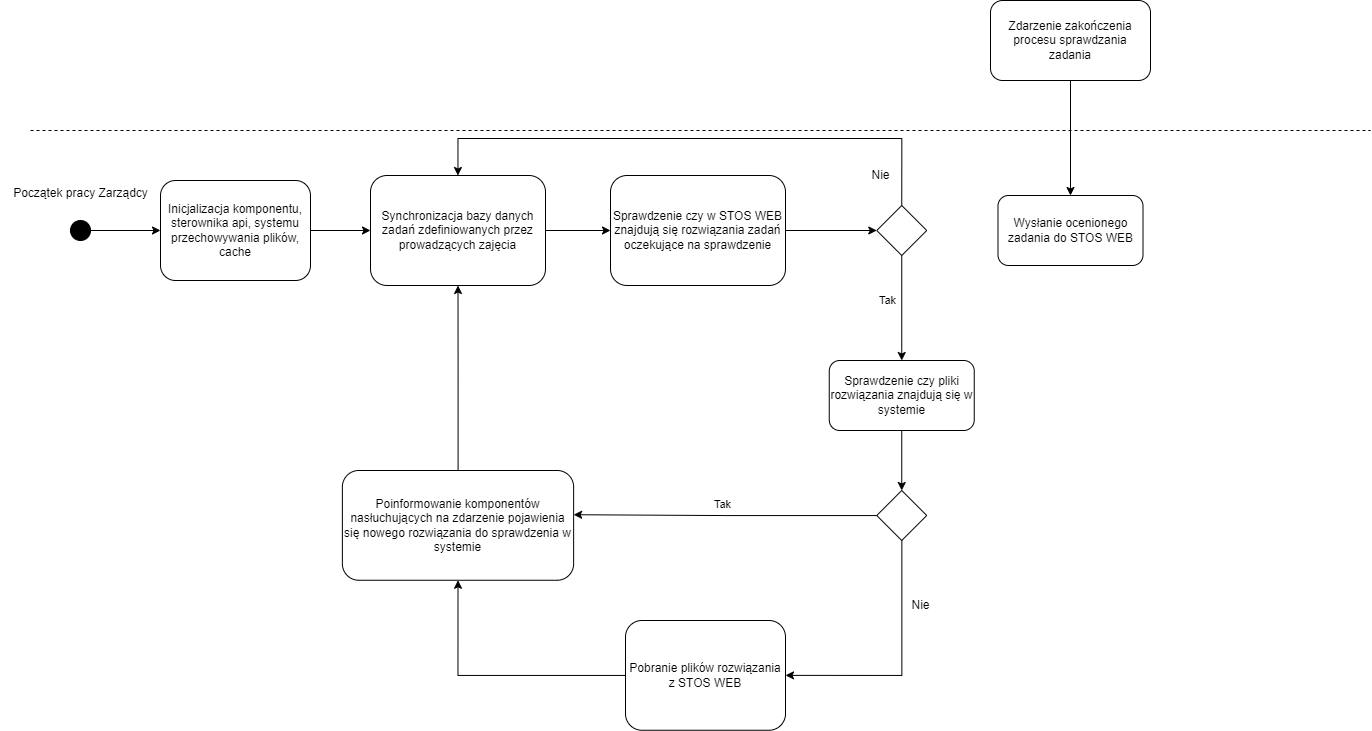

The diagram above was exported from draw.io. Its source (the exported page's mxGraphModel, read from the mxfile embedded in the PNG):
<mxGraphModel dx="1639" dy="898" grid="1" gridSize="10" guides="1" tooltips="1" connect="1" arrows="1" fold="1" page="1" pageScale="1" pageWidth="827" pageHeight="1169" math="0" shadow="0">
  <root>
    <mxCell id="0" />
    <mxCell id="1" parent="0" />
    <mxCell id="ZbDHYAYq4l6X2AtcqRUV-1" style="edgeStyle=orthogonalEdgeStyle;rounded=0;orthogonalLoop=1;jettySize=auto;html=1;entryX=0;entryY=0.5;entryDx=0;entryDy=0;" parent="1" source="ZbDHYAYq4l6X2AtcqRUV-2" target="ZbDHYAYq4l6X2AtcqRUV-4" edge="1">
      <mxGeometry relative="1" as="geometry" />
    </mxCell>
    <mxCell id="ZbDHYAYq4l6X2AtcqRUV-2" value="" style="ellipse;fillColor=strokeColor;html=1;" parent="1" vertex="1">
      <mxGeometry x="230" y="250" width="20" height="20" as="geometry" />
    </mxCell>
    <mxCell id="ZbDHYAYq4l6X2AtcqRUV-35" style="edgeStyle=orthogonalEdgeStyle;rounded=0;orthogonalLoop=1;jettySize=auto;html=1;entryX=0;entryY=0.5;entryDx=0;entryDy=0;" parent="1" source="ZbDHYAYq4l6X2AtcqRUV-4" target="ZbDHYAYq4l6X2AtcqRUV-32" edge="1">
      <mxGeometry relative="1" as="geometry" />
    </mxCell>
    <mxCell id="ZbDHYAYq4l6X2AtcqRUV-4" value="Inicjalizacja komponentu, sterownika api, systemu przechowywania plików, cache" style="rounded=1;whiteSpace=wrap;html=1;" parent="1" vertex="1">
      <mxGeometry x="320" y="210" width="150" height="100" as="geometry" />
    </mxCell>
    <mxCell id="ZbDHYAYq4l6X2AtcqRUV-5" value="Początek pracy Zarządcy" style="text;html=1;align=center;verticalAlign=middle;resizable=0;points=[];autosize=1;strokeColor=none;fillColor=none;" parent="1" vertex="1">
      <mxGeometry x="160" y="208" width="160" height="30" as="geometry" />
    </mxCell>
    <mxCell id="ZbDHYAYq4l6X2AtcqRUV-6" style="edgeStyle=orthogonalEdgeStyle;rounded=0;orthogonalLoop=1;jettySize=auto;html=1;entryX=0;entryY=0.5;entryDx=0;entryDy=0;" parent="1" source="ZbDHYAYq4l6X2AtcqRUV-7" target="ZbDHYAYq4l6X2AtcqRUV-11" edge="1">
      <mxGeometry relative="1" as="geometry" />
    </mxCell>
    <mxCell id="ZbDHYAYq4l6X2AtcqRUV-7" value="Sprawdzenie czy w STOS WEB znajdują się rozwiązania zadań oczekujące na sprawdzenie" style="rounded=1;whiteSpace=wrap;html=1;" parent="1" vertex="1">
      <mxGeometry x="770" y="205" width="175" height="110" as="geometry" />
    </mxCell>
    <mxCell id="ZbDHYAYq4l6X2AtcqRUV-9" style="edgeStyle=orthogonalEdgeStyle;rounded=0;orthogonalLoop=1;jettySize=auto;html=1;exitX=0.5;exitY=1;exitDx=0;exitDy=0;entryX=0.5;entryY=0;entryDx=0;entryDy=0;" parent="1" source="ZbDHYAYq4l6X2AtcqRUV-11" target="ZbDHYAYq4l6X2AtcqRUV-14" edge="1">
      <mxGeometry relative="1" as="geometry" />
    </mxCell>
    <mxCell id="ZbDHYAYq4l6X2AtcqRUV-10" value="Tak" style="edgeLabel;html=1;align=center;verticalAlign=middle;resizable=0;points=[];" parent="ZbDHYAYq4l6X2AtcqRUV-9" vertex="1" connectable="0">
      <mxGeometry x="-0.1478" y="-5" relative="1" as="geometry">
        <mxPoint x="-10" as="offset" />
      </mxGeometry>
    </mxCell>
    <mxCell id="ZbDHYAYq4l6X2AtcqRUV-34" style="edgeStyle=orthogonalEdgeStyle;rounded=0;orthogonalLoop=1;jettySize=auto;html=1;entryX=0.5;entryY=0;entryDx=0;entryDy=0;exitX=0.5;exitY=0;exitDx=0;exitDy=0;" parent="1" source="ZbDHYAYq4l6X2AtcqRUV-11" edge="1">
      <mxGeometry relative="1" as="geometry">
        <mxPoint x="1059.9461904761904" y="220.00380952380962" as="sourcePoint" />
        <mxPoint x="617.45" y="205" as="targetPoint" />
        <Array as="points">
          <mxPoint x="1061" y="168" />
          <mxPoint x="617" y="168" />
        </Array>
      </mxGeometry>
    </mxCell>
    <mxCell id="ZbDHYAYq4l6X2AtcqRUV-11" value="" style="rhombus;whiteSpace=wrap;html=1;" parent="1" vertex="1">
      <mxGeometry x="1036.25" y="235" width="50" height="50" as="geometry" />
    </mxCell>
    <mxCell id="ZbDHYAYq4l6X2AtcqRUV-41" style="edgeStyle=orthogonalEdgeStyle;rounded=0;orthogonalLoop=1;jettySize=auto;html=1;entryX=0.5;entryY=0;entryDx=0;entryDy=0;" parent="1" source="ZbDHYAYq4l6X2AtcqRUV-14" target="ZbDHYAYq4l6X2AtcqRUV-38" edge="1">
      <mxGeometry relative="1" as="geometry" />
    </mxCell>
    <mxCell id="ZbDHYAYq4l6X2AtcqRUV-14" value="Sprawdzenie czy pliki rozwiązania znajdują się w systemie" style="rounded=1;whiteSpace=wrap;html=1;" parent="1" vertex="1">
      <mxGeometry x="988.75" y="390" width="145" height="70" as="geometry" />
    </mxCell>
    <mxCell id="ZbDHYAYq4l6X2AtcqRUV-40" style="edgeStyle=orthogonalEdgeStyle;rounded=0;orthogonalLoop=1;jettySize=auto;html=1;" parent="1" source="ZbDHYAYq4l6X2AtcqRUV-16" target="ZbDHYAYq4l6X2AtcqRUV-39" edge="1">
      <mxGeometry relative="1" as="geometry" />
    </mxCell>
    <mxCell id="ZbDHYAYq4l6X2AtcqRUV-16" value="Zdarzenie zakończenia procesu sprawdzania zadania" style="rounded=1;whiteSpace=wrap;html=1;" parent="1" vertex="1">
      <mxGeometry x="1150" y="30" width="160" height="80" as="geometry" />
    </mxCell>
    <mxCell id="ZbDHYAYq4l6X2AtcqRUV-17" value="Nie" style="text;html=1;align=center;verticalAlign=middle;resizable=0;points=[];autosize=1;strokeColor=none;fillColor=none;" parent="1" vertex="1">
      <mxGeometry x="1020" y="190" width="40" height="30" as="geometry" />
    </mxCell>
    <mxCell id="ZbDHYAYq4l6X2AtcqRUV-28" value="" style="endArrow=none;dashed=1;html=1;rounded=0;" parent="1" edge="1">
      <mxGeometry width="50" height="50" relative="1" as="geometry">
        <mxPoint x="190" y="160" as="sourcePoint" />
        <mxPoint x="1530" y="160" as="targetPoint" />
      </mxGeometry>
    </mxCell>
    <mxCell id="ZbDHYAYq4l6X2AtcqRUV-36" style="edgeStyle=orthogonalEdgeStyle;rounded=0;orthogonalLoop=1;jettySize=auto;html=1;entryX=0;entryY=0.5;entryDx=0;entryDy=0;" parent="1" source="ZbDHYAYq4l6X2AtcqRUV-32" target="ZbDHYAYq4l6X2AtcqRUV-7" edge="1">
      <mxGeometry relative="1" as="geometry" />
    </mxCell>
    <mxCell id="ZbDHYAYq4l6X2AtcqRUV-32" value="Synchronizacja bazy danych zadań zdefiniowanych przez prowadzących zajęcia" style="rounded=1;whiteSpace=wrap;html=1;" parent="1" vertex="1">
      <mxGeometry x="530" y="205" width="175" height="110" as="geometry" />
    </mxCell>
    <mxCell id="ZbDHYAYq4l6X2AtcqRUV-48" style="edgeStyle=orthogonalEdgeStyle;rounded=0;orthogonalLoop=1;jettySize=auto;html=1;entryX=1;entryY=0.5;entryDx=0;entryDy=0;" parent="1" source="ZbDHYAYq4l6X2AtcqRUV-38" target="ZbDHYAYq4l6X2AtcqRUV-47" edge="1">
      <mxGeometry relative="1" as="geometry">
        <Array as="points">
          <mxPoint x="1061" y="705" />
        </Array>
      </mxGeometry>
    </mxCell>
    <mxCell id="ZbDHYAYq4l6X2AtcqRUV-38" value="" style="rhombus;whiteSpace=wrap;html=1;" parent="1" vertex="1">
      <mxGeometry x="1036.25" y="520" width="50" height="50" as="geometry" />
    </mxCell>
    <mxCell id="ZbDHYAYq4l6X2AtcqRUV-39" value="Wysłanie ocenionego zadania do STOS WEB" style="rounded=1;whiteSpace=wrap;html=1;" parent="1" vertex="1">
      <mxGeometry x="1157.5" y="225" width="145" height="70" as="geometry" />
    </mxCell>
    <mxCell id="ZbDHYAYq4l6X2AtcqRUV-45" style="edgeStyle=orthogonalEdgeStyle;rounded=0;orthogonalLoop=1;jettySize=auto;html=1;entryX=0.5;entryY=1;entryDx=0;entryDy=0;" parent="1" source="ZbDHYAYq4l6X2AtcqRUV-43" target="ZbDHYAYq4l6X2AtcqRUV-32" edge="1">
      <mxGeometry relative="1" as="geometry" />
    </mxCell>
    <mxCell id="ZbDHYAYq4l6X2AtcqRUV-43" value="Poinformowanie komponentów nasłuchujących na zdarzenie pojawienia się nowego rozwiązania do sprawdzenia w systemie" style="rounded=1;whiteSpace=wrap;html=1;" parent="1" vertex="1">
      <mxGeometry x="501.88" y="500" width="231.25" height="109.75" as="geometry" />
    </mxCell>
    <mxCell id="ZbDHYAYq4l6X2AtcqRUV-44" style="edgeStyle=orthogonalEdgeStyle;rounded=0;orthogonalLoop=1;jettySize=auto;html=1;entryX=1;entryY=0.403;entryDx=0;entryDy=0;entryPerimeter=0;" parent="1" source="ZbDHYAYq4l6X2AtcqRUV-38" target="ZbDHYAYq4l6X2AtcqRUV-43" edge="1">
      <mxGeometry relative="1" as="geometry" />
    </mxCell>
    <mxCell id="ZbDHYAYq4l6X2AtcqRUV-49" style="edgeStyle=orthogonalEdgeStyle;rounded=0;orthogonalLoop=1;jettySize=auto;html=1;entryX=0.5;entryY=1;entryDx=0;entryDy=0;" parent="1" source="ZbDHYAYq4l6X2AtcqRUV-47" target="ZbDHYAYq4l6X2AtcqRUV-43" edge="1">
      <mxGeometry relative="1" as="geometry" />
    </mxCell>
    <mxCell id="ZbDHYAYq4l6X2AtcqRUV-47" value="Pobranie plików rozwiązania z STOS WEB" style="rounded=1;whiteSpace=wrap;html=1;" parent="1" vertex="1">
      <mxGeometry x="785" y="650" width="160" height="109.75" as="geometry" />
    </mxCell>
    <mxCell id="ZbDHYAYq4l6X2AtcqRUV-50" value="Tak" style="edgeLabel;html=1;align=center;verticalAlign=middle;resizable=0;points=[];" parent="1" vertex="1" connectable="0">
      <mxGeometry x="1040.0000000000005" y="350.0044444444446" as="geometry">
        <mxPoint x="-159" y="183" as="offset" />
      </mxGeometry>
    </mxCell>
    <mxCell id="ZbDHYAYq4l6X2AtcqRUV-51" value="Nie" style="text;html=1;align=center;verticalAlign=middle;resizable=0;points=[];autosize=1;strokeColor=none;fillColor=none;" parent="1" vertex="1">
      <mxGeometry x="1060" y="620" width="40" height="30" as="geometry" />
    </mxCell>
  </root>
</mxGraphModel>